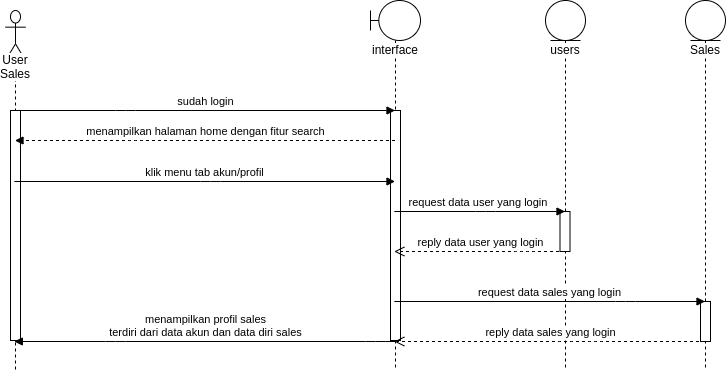

The diagram above was exported from draw.io. Its source (the exported page's mxGraphModel, read from the mxfile embedded in the PNG):
<mxGraphModel dx="1807" dy="745" grid="1" gridSize="10" guides="1" tooltips="1" connect="1" arrows="1" fold="1" page="1" pageScale="1" pageWidth="850" pageHeight="1100" math="0" shadow="0">
  <root>
    <mxCell id="2H3xao1eNB6uroY66LBj-0" />
    <mxCell id="2H3xao1eNB6uroY66LBj-1" parent="2H3xao1eNB6uroY66LBj-0" />
    <mxCell id="5zX__BzzRtGjXIw-1ddZ-0" value="User Sales" style="shape=umlLifeline;participant=umlActor;perimeter=lifelinePerimeter;whiteSpace=wrap;html=1;container=1;collapsible=0;recursiveResize=0;verticalAlign=top;spacingTop=36;labelBackgroundColor=#ffffff;outlineConnect=0;strokeWidth=1;size=50;" parent="2H3xao1eNB6uroY66LBj-1" vertex="1">
      <mxGeometry x="80" y="40" width="20" height="360" as="geometry" />
    </mxCell>
    <mxCell id="5zX__BzzRtGjXIw-1ddZ-1" value="" style="html=1;points=[];perimeter=orthogonalPerimeter;strokeWidth=1;" parent="5zX__BzzRtGjXIw-1ddZ-0" vertex="1">
      <mxGeometry x="5" y="100" width="10" height="230" as="geometry" />
    </mxCell>
    <mxCell id="5zX__BzzRtGjXIw-1ddZ-2" value="interface" style="shape=umlLifeline;participant=umlBoundary;perimeter=lifelinePerimeter;whiteSpace=wrap;html=1;container=1;collapsible=0;recursiveResize=0;verticalAlign=top;spacingTop=36;labelBackgroundColor=#ffffff;outlineConnect=0;strokeWidth=1;" parent="2H3xao1eNB6uroY66LBj-1" vertex="1">
      <mxGeometry x="445" y="30" width="50" height="370" as="geometry" />
    </mxCell>
    <mxCell id="5zX__BzzRtGjXIw-1ddZ-3" value="" style="html=1;points=[];perimeter=orthogonalPerimeter;strokeWidth=1;" parent="5zX__BzzRtGjXIw-1ddZ-2" vertex="1">
      <mxGeometry x="20" y="110" width="10" height="230" as="geometry" />
    </mxCell>
    <mxCell id="5zX__BzzRtGjXIw-1ddZ-4" value="users" style="shape=umlLifeline;participant=umlEntity;perimeter=lifelinePerimeter;whiteSpace=wrap;html=1;container=1;collapsible=0;recursiveResize=0;verticalAlign=top;spacingTop=36;labelBackgroundColor=#ffffff;outlineConnect=0;strokeWidth=1;size=40;" parent="2H3xao1eNB6uroY66LBj-1" vertex="1">
      <mxGeometry x="620" y="30" width="40" height="370" as="geometry" />
    </mxCell>
    <mxCell id="5zX__BzzRtGjXIw-1ddZ-5" value="" style="html=1;points=[];perimeter=orthogonalPerimeter;strokeWidth=1;" parent="5zX__BzzRtGjXIw-1ddZ-4" vertex="1">
      <mxGeometry x="14.5" y="211" width="10" height="40" as="geometry" />
    </mxCell>
    <mxCell id="5zX__BzzRtGjXIw-1ddZ-6" value="request data user yang login&amp;nbsp;" style="html=1;verticalAlign=bottom;startArrow=none;endArrow=block;startSize=8;startFill=0;" parent="2H3xao1eNB6uroY66LBj-1" edge="1">
      <mxGeometry relative="1" as="geometry">
        <mxPoint x="468.83333333333394" y="241.0000000000001" as="sourcePoint" />
        <Array as="points">
          <mxPoint x="560" y="241" />
        </Array>
        <mxPoint x="639.5000000000005" y="241.0000000000001" as="targetPoint" />
      </mxGeometry>
    </mxCell>
    <mxCell id="5zX__BzzRtGjXIw-1ddZ-7" value="reply data user yang login" style="html=1;verticalAlign=bottom;endArrow=open;dashed=1;endSize=8;" parent="2H3xao1eNB6uroY66LBj-1" edge="1">
      <mxGeometry relative="1" as="geometry">
        <mxPoint x="639.5000000000005" y="281.0000000000001" as="sourcePoint" />
        <mxPoint x="468.83333333333394" y="281.0000000000001" as="targetPoint" />
        <Array as="points">
          <mxPoint x="600" y="281" />
        </Array>
      </mxGeometry>
    </mxCell>
    <mxCell id="5zX__BzzRtGjXIw-1ddZ-8" value="menampilkan halaman home dengan fitur search" style="html=1;verticalAlign=bottom;endArrow=block;dashed=1;" parent="2H3xao1eNB6uroY66LBj-1" source="5zX__BzzRtGjXIw-1ddZ-2" target="5zX__BzzRtGjXIw-1ddZ-0" edge="1">
      <mxGeometry width="80" relative="1" as="geometry">
        <mxPoint x="320" y="130" as="sourcePoint" />
        <mxPoint x="400" y="130" as="targetPoint" />
        <Array as="points">
          <mxPoint x="210" y="170" />
        </Array>
      </mxGeometry>
    </mxCell>
    <mxCell id="5zX__BzzRtGjXIw-1ddZ-9" value="menampilkan profil sales&lt;br&gt;terdiri dari data akun dan data diri sales" style="html=1;verticalAlign=bottom;endArrow=block;" parent="2H3xao1eNB6uroY66LBj-1" edge="1">
      <mxGeometry width="80" relative="1" as="geometry">
        <mxPoint x="469.50000000000045" y="371" as="sourcePoint" />
        <mxPoint x="88.83333333333371" y="371" as="targetPoint" />
        <Array as="points">
          <mxPoint x="450" y="371" />
          <mxPoint x="190" y="371" />
        </Array>
      </mxGeometry>
    </mxCell>
    <mxCell id="5zX__BzzRtGjXIw-1ddZ-10" value="sudah login" style="html=1;verticalAlign=bottom;startArrow=none;startFill=0;endArrow=block;startSize=8;" parent="2H3xao1eNB6uroY66LBj-1" source="5zX__BzzRtGjXIw-1ddZ-0" target="5zX__BzzRtGjXIw-1ddZ-2" edge="1">
      <mxGeometry width="60" relative="1" as="geometry">
        <mxPoint x="100" y="140" as="sourcePoint" />
        <mxPoint x="160" y="140" as="targetPoint" />
        <Array as="points">
          <mxPoint x="200" y="140" />
        </Array>
      </mxGeometry>
    </mxCell>
    <mxCell id="5zX__BzzRtGjXIw-1ddZ-11" value="klik menu tab akun/profil" style="html=1;verticalAlign=bottom;endArrow=block;" parent="2H3xao1eNB6uroY66LBj-1" edge="1">
      <mxGeometry width="80" relative="1" as="geometry">
        <mxPoint x="88.83333333333371" y="211.0000000000001" as="sourcePoint" />
        <mxPoint x="469.50000000000045" y="211.0000000000001" as="targetPoint" />
        <Array as="points">
          <mxPoint x="285" y="211" />
        </Array>
      </mxGeometry>
    </mxCell>
    <mxCell id="5zX__BzzRtGjXIw-1ddZ-12" value="Sales" style="shape=umlLifeline;participant=umlEntity;perimeter=lifelinePerimeter;whiteSpace=wrap;html=1;container=1;collapsible=0;recursiveResize=0;verticalAlign=top;spacingTop=36;labelBackgroundColor=#ffffff;outlineConnect=0;strokeWidth=1;size=40;" parent="2H3xao1eNB6uroY66LBj-1" vertex="1">
      <mxGeometry x="760" y="30" width="40" height="370" as="geometry" />
    </mxCell>
    <mxCell id="5zX__BzzRtGjXIw-1ddZ-13" value="" style="html=1;points=[];perimeter=orthogonalPerimeter;strokeWidth=1;" parent="5zX__BzzRtGjXIw-1ddZ-12" vertex="1">
      <mxGeometry x="15" y="301" width="10" height="40" as="geometry" />
    </mxCell>
    <mxCell id="5zX__BzzRtGjXIw-1ddZ-14" value="request data sales yang login" style="html=1;verticalAlign=bottom;startArrow=none;endArrow=block;startSize=8;startFill=0;" parent="2H3xao1eNB6uroY66LBj-1" edge="1">
      <mxGeometry relative="1" as="geometry">
        <mxPoint x="468.83333333333394" y="331.0000000000001" as="sourcePoint" />
        <Array as="points">
          <mxPoint x="700" y="331" />
        </Array>
        <mxPoint x="779.5000000000005" y="331.0000000000001" as="targetPoint" />
      </mxGeometry>
    </mxCell>
    <mxCell id="5zX__BzzRtGjXIw-1ddZ-15" value="reply data sales yang login" style="html=1;verticalAlign=bottom;endArrow=open;dashed=1;endSize=8;" parent="2H3xao1eNB6uroY66LBj-1" edge="1">
      <mxGeometry relative="1" as="geometry">
        <mxPoint x="779.5000000000005" y="371" as="sourcePoint" />
        <mxPoint x="468.83333333333394" y="371" as="targetPoint" />
        <Array as="points">
          <mxPoint x="670" y="371" />
          <mxPoint x="640" y="371" />
        </Array>
      </mxGeometry>
    </mxCell>
  </root>
</mxGraphModel>